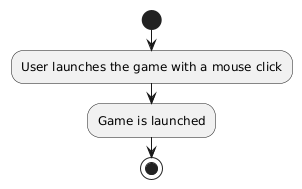

The diagram above was rendered by PlantUML. Its source (embedded in the PNG):
@startuml
start
:User launches the game with a mouse click;
:Game is launched;
stop
@enduml